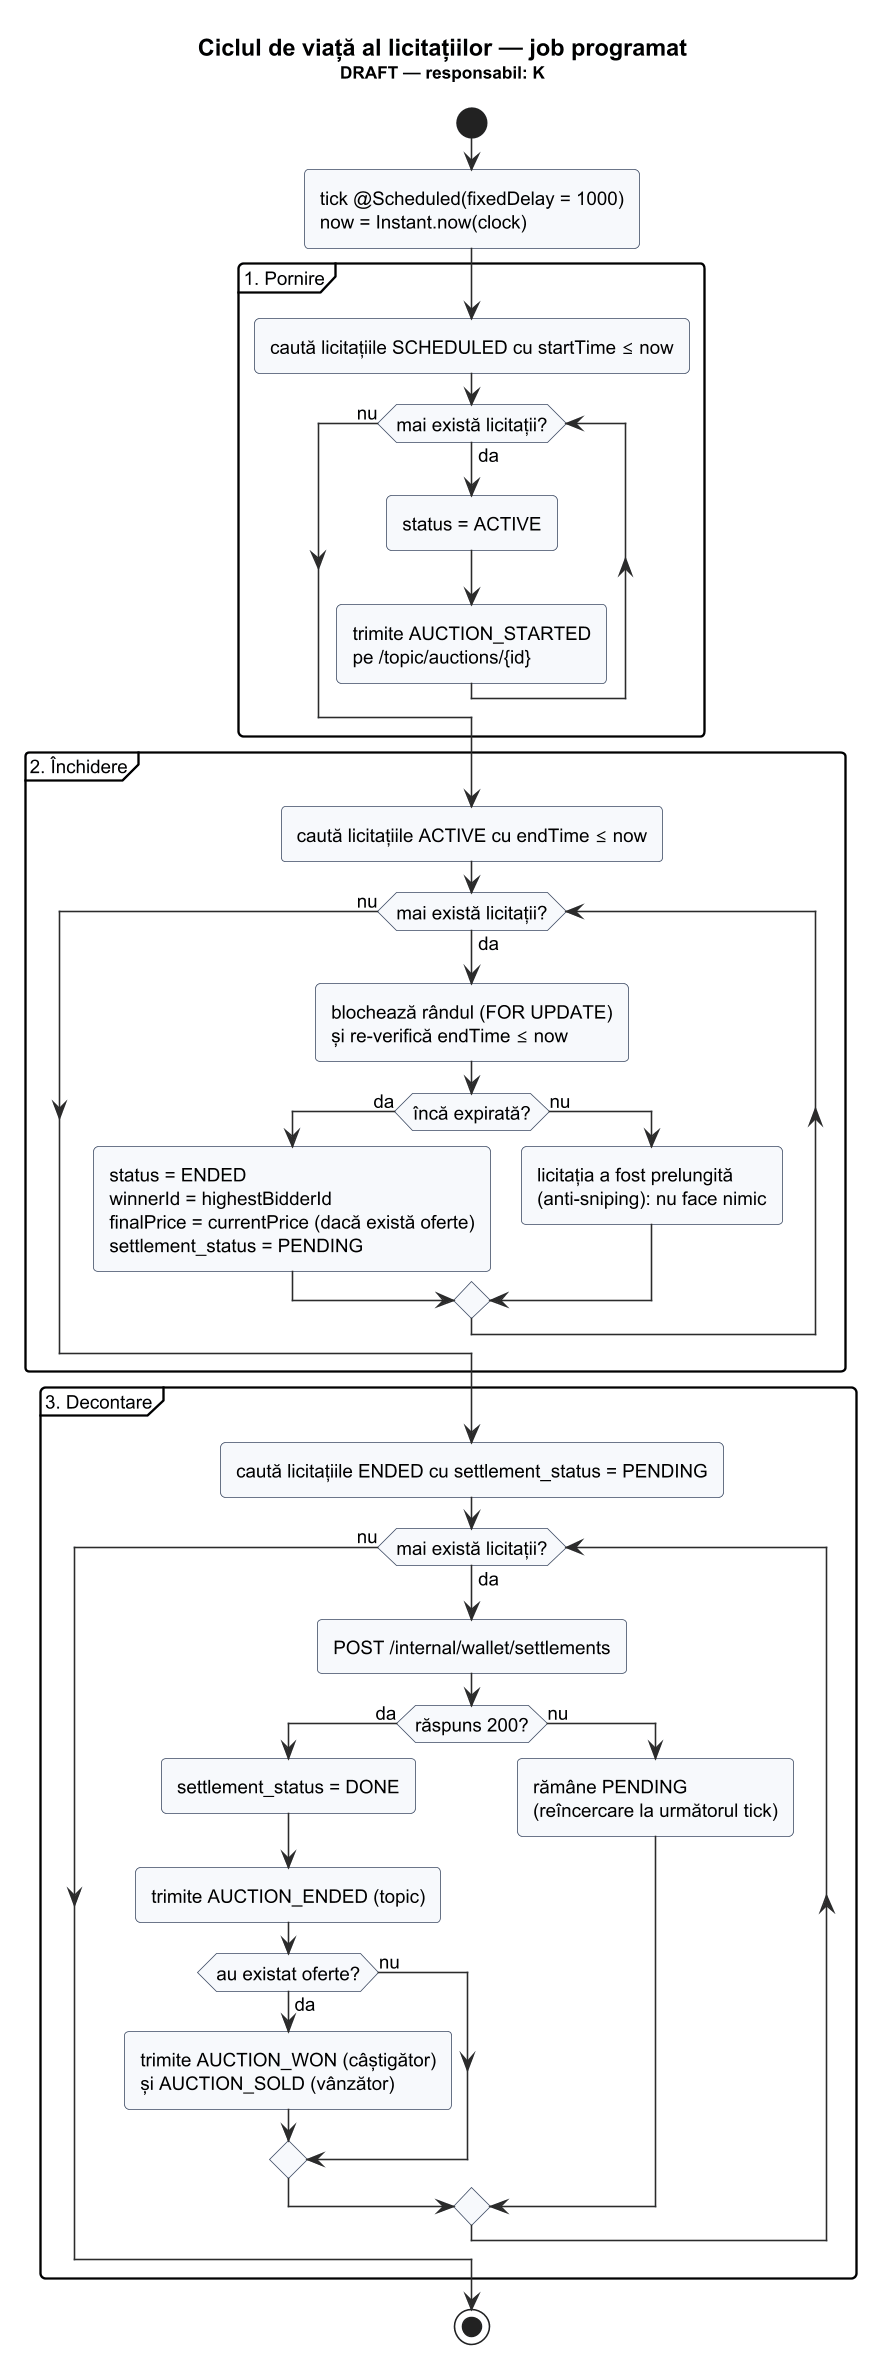

The diagram above was rendered by PlantUML. Its source (embedded in the PNG):
@startuml activity-auction-lifecycle
!include _style.puml
title Ciclul de viață al licitațiilor — job programat\n<size:11>DRAFT — responsabil: K</size>
start
:tick @Scheduled(fixedDelay = 1000)
now = Instant.now(clock);
partition "1. Pornire" {
  :caută licitațiile SCHEDULED cu startTime ≤ now;
  while (mai există licitații?) is (da)
    :status = ACTIVE;
    :trimite AUCTION_STARTED
    pe /topic/auctions/{id};
  endwhile (nu)
}
partition "2. Închidere" {
  :caută licitațiile ACTIVE cu endTime ≤ now;
  while (mai există licitații?) is (da)
    :blochează rândul (FOR UPDATE)
    și re-verifică endTime ≤ now;
    if (încă expirată?) then (da)
      :status = ENDED
      winnerId = highestBidderId
      finalPrice = currentPrice (dacă există oferte)
      settlement_status = PENDING;
    else (nu)
      :licitația a fost prelungită
      (anti-sniping): nu face nimic;
    endif
  endwhile (nu)
}
partition "3. Decontare" {
  :caută licitațiile ENDED cu settlement_status = PENDING;
  while (mai există licitații?) is (da)
    :POST /internal/wallet/settlements;
    if (răspuns 200?) then (da)
      :settlement_status = DONE;
      :trimite AUCTION_ENDED (topic);
      if (au existat oferte?) then (da)
        :trimite AUCTION_WON (câștigător)
        și AUCTION_SOLD (vânzător);
      else (nu)
      endif
    else (nu)
      :rămâne PENDING
      (reîncercare la următorul tick);
    endif
  endwhile (nu)
}
stop
@enduml